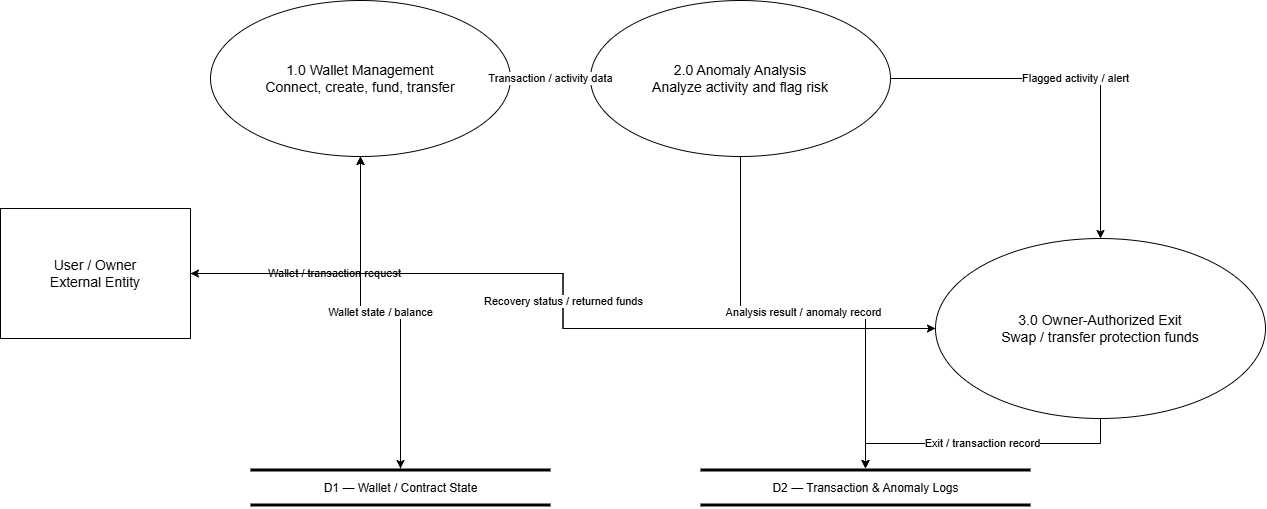

The diagram above was exported from draw.io. Its source (the exported page's mxGraphModel, read from the mxfile embedded in the PNG):
<mxGraphModel dx="1515" dy="826" grid="1" gridSize="10" guides="1" tooltips="1" connect="1" arrows="1" fold="1" page="1" pageScale="1" pageWidth="1400" pageHeight="850" math="0" shadow="0">
  <root>
    <mxCell id="0" />
    <mxCell id="1" parent="0" />
    <mxCell id="user" parent="1" style="rounded=0;whiteSpace=wrap;html=1;strokeColor=#000000;fillColor=#ffffff;fontSize=14;" value="User / Owner&lt;br&gt;External Entity" vertex="1">
      <mxGeometry height="130" width="190" x="60" y="330" as="geometry" />
    </mxCell>
    <mxCell id="p1" parent="1" style="ellipse;whiteSpace=wrap;html=1;strokeColor=#000000;fillColor=#ffffff;fontSize=14;" value="1.0 Wallet Management&lt;br&gt;Connect, create, fund, transfer" vertex="1">
      <mxGeometry height="156" width="300" x="270" y="122" as="geometry" />
    </mxCell>
    <mxCell id="p2" parent="1" style="ellipse;whiteSpace=wrap;html=1;strokeColor=#000000;fillColor=#ffffff;fontSize=14;" value="2.0 Anomaly Analysis&lt;br&gt;Analyze activity and flag risk" vertex="1">
      <mxGeometry height="156" width="300" x="650" y="122" as="geometry" />
    </mxCell>
    <mxCell id="p3" parent="1" style="ellipse;whiteSpace=wrap;html=1;strokeColor=#000000;fillColor=#ffffff;fontSize=14;" value="3.0 Owner-Authorized Exit&lt;br&gt;Swap / transfer protection funds" vertex="1">
      <mxGeometry height="180" width="330" x="995" y="360" as="geometry" />
    </mxCell>
    <mxCell id="d1a" parent="1" style="line;html=1;strokeColor=#000000;strokeWidth=3;" value="" vertex="1">
      <mxGeometry height="3" width="300" x="310" y="590" as="geometry" />
    </mxCell>
    <mxCell id="d1b" parent="1" style="line;html=1;strokeColor=#000000;strokeWidth=3;" value="" vertex="1">
      <mxGeometry height="3" width="300" x="310" y="625" as="geometry" />
    </mxCell>
    <mxCell id="d1label" parent="1" style="text;html=1;align=center;fontSize=12;" value="D1 — Wallet / Contract State" vertex="1">
      <mxGeometry height="24" width="300" x="310" y="596" as="geometry" />
    </mxCell>
    <mxCell id="d2a" parent="1" style="line;html=1;strokeColor=#000000;strokeWidth=3;" value="" vertex="1">
      <mxGeometry height="3" width="330" x="760" y="590" as="geometry" />
    </mxCell>
    <mxCell id="d2b" parent="1" style="line;html=1;strokeColor=#000000;strokeWidth=3;" value="" vertex="1">
      <mxGeometry height="3" width="330" x="760" y="625" as="geometry" />
    </mxCell>
    <mxCell id="d2label" parent="1" style="text;html=1;align=center;fontSize=12;" value="D2 — Transaction &amp; Anomaly Logs" vertex="1">
      <mxGeometry height="24" width="330" x="760" y="596" as="geometry" />
    </mxCell>
    <mxCell id="edge1" edge="1" parent="1" source="user" style="edgeStyle=orthogonalEdgeStyle;rounded=0;html=1;endArrow=classic;endFill=1;strokeColor=#000000;" target="p1" value="Wallet / transaction request">
      <mxGeometry relative="1" as="geometry" />
    </mxCell>
    <mxCell id="edge2" edge="1" parent="1" source="p1" style="edgeStyle=orthogonalEdgeStyle;rounded=0;html=1;endArrow=classic;endFill=1;strokeColor=#000000;" target="p2" value="Transaction / activity data">
      <mxGeometry relative="1" as="geometry" />
    </mxCell>
    <mxCell id="edge3" edge="1" parent="1" source="p2" style="edgeStyle=orthogonalEdgeStyle;rounded=0;html=1;endArrow=classic;endFill=1;strokeColor=#000000;" target="p3" value="Flagged activity / alert">
      <mxGeometry relative="1" as="geometry" />
    </mxCell>
    <mxCell id="edge4" edge="1" parent="1" source="user" style="edgeStyle=orthogonalEdgeStyle;rounded=0;html=1;endArrow=classic;endFill=1;strokeColor=#000000;" target="p3" value="Emergency exit authorization">
      <mxGeometry relative="1" as="geometry" />
    </mxCell>
    <mxCell id="edge5" edge="1" parent="1" source="p3" style="edgeStyle=orthogonalEdgeStyle;rounded=0;html=1;endArrow=classic;endFill=1;strokeColor=#000000;" target="user" value="Recovery status / returned funds">
      <mxGeometry relative="1" as="geometry" />
    </mxCell>
    <mxCell id="edge6" edge="1" parent="1" source="p1" style="edgeStyle=orthogonalEdgeStyle;rounded=0;html=1;endArrow=classic;endFill=1;strokeColor=#000000;" target="d1a" value="Wallet state update">
      <mxGeometry relative="1" as="geometry" />
    </mxCell>
    <mxCell id="edge7" edge="1" parent="1" source="d1a" style="edgeStyle=orthogonalEdgeStyle;rounded=0;html=1;endArrow=classic;endFill=1;strokeColor=#000000;" target="p1" value="Wallet state / balance">
      <mxGeometry relative="1" as="geometry" />
    </mxCell>
    <mxCell id="edge8" edge="1" parent="1" source="p2" style="edgeStyle=orthogonalEdgeStyle;rounded=0;html=1;endArrow=classic;endFill=1;strokeColor=#000000;" target="d2a" value="Analysis result / anomaly record">
      <mxGeometry relative="1" as="geometry" />
    </mxCell>
    <mxCell id="edge9" edge="1" parent="1" source="p3" style="edgeStyle=orthogonalEdgeStyle;rounded=0;html=1;endArrow=classic;endFill=1;strokeColor=#000000;" target="d2a" value="Exit / transaction record">
      <mxGeometry relative="1" as="geometry" />
    </mxCell>
  </root>
</mxGraphModel>